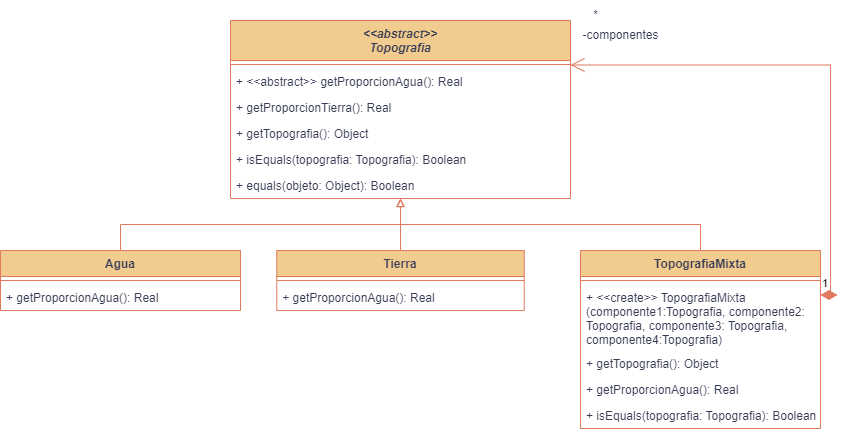

The diagram above was exported from draw.io. Its source (the exported page's mxGraphModel, read from the mxfile embedded in the PNG):
<mxGraphModel dx="864" dy="516" grid="1" gridSize="10" guides="1" tooltips="1" connect="1" arrows="1" fold="1" page="1" pageScale="1" pageWidth="827" pageHeight="1169" background="#ffffff" math="0" shadow="0">
  <root>
    <mxCell id="0" />
    <mxCell id="1" parent="0" />
    <mxCell id="B2-FL_3JOtWUrh0SDZhF-1" value="&lt;&lt;abstract&gt;&gt;&#10;Topografia" style="swimlane;fontStyle=3;align=center;verticalAlign=top;childLayout=stackLayout;horizontal=1;startSize=40;horizontalStack=0;resizeParent=1;resizeParentMax=0;resizeLast=0;collapsible=1;marginBottom=0;labelBackgroundColor=none;fillColor=#F2CC8F;strokeColor=#E07A5F;fontColor=#393C56;" parent="1" vertex="1">
      <mxGeometry x="230" y="140" width="340" height="178" as="geometry" />
    </mxCell>
    <mxCell id="B2-FL_3JOtWUrh0SDZhF-3" value="" style="line;strokeWidth=1;fillColor=none;align=left;verticalAlign=middle;spacingTop=-1;spacingLeft=3;spacingRight=3;rotatable=0;labelPosition=right;points=[];portConstraint=eastwest;strokeColor=#E07A5F;labelBackgroundColor=none;fontColor=#393C56;" parent="B2-FL_3JOtWUrh0SDZhF-1" vertex="1">
      <mxGeometry y="40" width="340" height="8" as="geometry" />
    </mxCell>
    <mxCell id="B2-FL_3JOtWUrh0SDZhF-4" value="+ &lt;&lt;abstract&gt;&gt; getProporcionAgua(): Real" style="text;strokeColor=none;fillColor=none;align=left;verticalAlign=top;spacingLeft=4;spacingRight=4;overflow=hidden;rotatable=0;points=[[0,0.5],[1,0.5]];portConstraint=eastwest;labelBackgroundColor=none;fontColor=#393C56;" parent="B2-FL_3JOtWUrh0SDZhF-1" vertex="1">
      <mxGeometry y="48" width="340" height="26" as="geometry" />
    </mxCell>
    <mxCell id="B2-FL_3JOtWUrh0SDZhF-20" value="+ getProporcionTierra(): Real" style="text;strokeColor=none;fillColor=none;align=left;verticalAlign=top;spacingLeft=4;spacingRight=4;overflow=hidden;rotatable=0;points=[[0,0.5],[1,0.5]];portConstraint=eastwest;labelBackgroundColor=none;fontColor=#393C56;" parent="B2-FL_3JOtWUrh0SDZhF-1" vertex="1">
      <mxGeometry y="74" width="340" height="26" as="geometry" />
    </mxCell>
    <mxCell id="YZ6kaLhzlNESF10zZTtm-1" value="+ getTopografia(): Object" style="text;strokeColor=none;fillColor=none;align=left;verticalAlign=top;spacingLeft=4;spacingRight=4;overflow=hidden;rotatable=0;points=[[0,0.5],[1,0.5]];portConstraint=eastwest;labelBackgroundColor=none;fontColor=#393C56;" vertex="1" parent="B2-FL_3JOtWUrh0SDZhF-1">
      <mxGeometry y="100" width="340" height="26" as="geometry" />
    </mxCell>
    <mxCell id="B2-FL_3JOtWUrh0SDZhF-27" value="+ isEquals(topografia: Topografia): Boolean" style="text;strokeColor=none;fillColor=none;align=left;verticalAlign=top;spacingLeft=4;spacingRight=4;overflow=hidden;rotatable=0;points=[[0,0.5],[1,0.5]];portConstraint=eastwest;labelBackgroundColor=none;fontColor=#393C56;" parent="B2-FL_3JOtWUrh0SDZhF-1" vertex="1">
      <mxGeometry y="126" width="340" height="26" as="geometry" />
    </mxCell>
    <mxCell id="YZ6kaLhzlNESF10zZTtm-2" value="+ equals(objeto: Object): Boolean" style="text;strokeColor=none;fillColor=none;align=left;verticalAlign=top;spacingLeft=4;spacingRight=4;overflow=hidden;rotatable=0;points=[[0,0.5],[1,0.5]];portConstraint=eastwest;labelBackgroundColor=none;fontColor=#393C56;" vertex="1" parent="B2-FL_3JOtWUrh0SDZhF-1">
      <mxGeometry y="152" width="340" height="26" as="geometry" />
    </mxCell>
    <mxCell id="B2-FL_3JOtWUrh0SDZhF-22" style="edgeStyle=orthogonalEdgeStyle;rounded=0;orthogonalLoop=1;jettySize=auto;html=1;endArrow=block;endFill=0;exitX=0.5;exitY=0;exitDx=0;exitDy=0;labelBackgroundColor=none;strokeColor=#E07A5F;fontColor=default;" parent="1" source="B2-FL_3JOtWUrh0SDZhF-5" target="B2-FL_3JOtWUrh0SDZhF-1" edge="1">
      <mxGeometry relative="1" as="geometry" />
    </mxCell>
    <mxCell id="B2-FL_3JOtWUrh0SDZhF-5" value="Agua" style="swimlane;fontStyle=1;align=center;verticalAlign=top;childLayout=stackLayout;horizontal=1;startSize=26;horizontalStack=0;resizeParent=1;resizeParentMax=0;resizeLast=0;collapsible=1;marginBottom=0;labelBackgroundColor=none;fillColor=#F2CC8F;strokeColor=#E07A5F;fontColor=#393C56;" parent="1" vertex="1">
      <mxGeometry y="370" width="240" height="60" as="geometry" />
    </mxCell>
    <mxCell id="B2-FL_3JOtWUrh0SDZhF-7" value="" style="line;strokeWidth=1;fillColor=none;align=left;verticalAlign=middle;spacingTop=-1;spacingLeft=3;spacingRight=3;rotatable=0;labelPosition=right;points=[];portConstraint=eastwest;strokeColor=#E07A5F;labelBackgroundColor=none;fontColor=#393C56;" parent="B2-FL_3JOtWUrh0SDZhF-5" vertex="1">
      <mxGeometry y="26" width="240" height="8" as="geometry" />
    </mxCell>
    <mxCell id="B2-FL_3JOtWUrh0SDZhF-8" value="+ getProporcionAgua(): Real" style="text;strokeColor=none;fillColor=none;align=left;verticalAlign=top;spacingLeft=4;spacingRight=4;overflow=hidden;rotatable=0;points=[[0,0.5],[1,0.5]];portConstraint=eastwest;labelBackgroundColor=none;fontColor=#393C56;" parent="B2-FL_3JOtWUrh0SDZhF-5" vertex="1">
      <mxGeometry y="34" width="240" height="26" as="geometry" />
    </mxCell>
    <mxCell id="B2-FL_3JOtWUrh0SDZhF-23" style="edgeStyle=orthogonalEdgeStyle;rounded=0;orthogonalLoop=1;jettySize=auto;html=1;exitX=0.5;exitY=0;exitDx=0;exitDy=0;endArrow=block;endFill=0;labelBackgroundColor=none;strokeColor=#E07A5F;fontColor=default;" parent="1" source="B2-FL_3JOtWUrh0SDZhF-9" target="B2-FL_3JOtWUrh0SDZhF-1" edge="1">
      <mxGeometry relative="1" as="geometry" />
    </mxCell>
    <mxCell id="B2-FL_3JOtWUrh0SDZhF-9" value="Tierra" style="swimlane;fontStyle=1;align=center;verticalAlign=top;childLayout=stackLayout;horizontal=1;startSize=26;horizontalStack=0;resizeParent=1;resizeParentMax=0;resizeLast=0;collapsible=1;marginBottom=0;labelBackgroundColor=none;fillColor=#F2CC8F;strokeColor=#E07A5F;fontColor=#393C56;" parent="1" vertex="1">
      <mxGeometry x="276.25" y="370" width="247.5" height="60" as="geometry" />
    </mxCell>
    <mxCell id="B2-FL_3JOtWUrh0SDZhF-11" value="" style="line;strokeWidth=1;fillColor=none;align=left;verticalAlign=middle;spacingTop=-1;spacingLeft=3;spacingRight=3;rotatable=0;labelPosition=right;points=[];portConstraint=eastwest;strokeColor=#E07A5F;labelBackgroundColor=none;fontColor=#393C56;" parent="B2-FL_3JOtWUrh0SDZhF-9" vertex="1">
      <mxGeometry y="26" width="247.5" height="8" as="geometry" />
    </mxCell>
    <mxCell id="B2-FL_3JOtWUrh0SDZhF-25" value="+ getProporcionAgua(): Real" style="text;strokeColor=none;fillColor=none;align=left;verticalAlign=top;spacingLeft=4;spacingRight=4;overflow=hidden;rotatable=0;points=[[0,0.5],[1,0.5]];portConstraint=eastwest;labelBackgroundColor=none;fontColor=#393C56;" parent="B2-FL_3JOtWUrh0SDZhF-9" vertex="1">
      <mxGeometry y="34" width="247.5" height="26" as="geometry" />
    </mxCell>
    <mxCell id="B2-FL_3JOtWUrh0SDZhF-24" style="edgeStyle=orthogonalEdgeStyle;rounded=0;orthogonalLoop=1;jettySize=auto;html=1;exitX=0.5;exitY=0;exitDx=0;exitDy=0;endArrow=block;endFill=0;labelBackgroundColor=none;strokeColor=#E07A5F;fontColor=default;" parent="1" source="B2-FL_3JOtWUrh0SDZhF-13" target="B2-FL_3JOtWUrh0SDZhF-1" edge="1">
      <mxGeometry relative="1" as="geometry" />
    </mxCell>
    <mxCell id="B2-FL_3JOtWUrh0SDZhF-13" value="TopografiaMixta" style="swimlane;fontStyle=1;align=center;verticalAlign=top;childLayout=stackLayout;horizontal=1;startSize=26;horizontalStack=0;resizeParent=1;resizeParentMax=0;resizeLast=0;collapsible=1;marginBottom=0;labelBackgroundColor=none;fillColor=#F2CC8F;strokeColor=#E07A5F;fontColor=#393C56;" parent="1" vertex="1">
      <mxGeometry x="580" y="370" width="240" height="178" as="geometry" />
    </mxCell>
    <mxCell id="B2-FL_3JOtWUrh0SDZhF-15" value="" style="line;strokeWidth=1;fillColor=none;align=left;verticalAlign=middle;spacingTop=-1;spacingLeft=3;spacingRight=3;rotatable=0;labelPosition=right;points=[];portConstraint=eastwest;strokeColor=#E07A5F;labelBackgroundColor=none;fontColor=#393C56;" parent="B2-FL_3JOtWUrh0SDZhF-13" vertex="1">
      <mxGeometry y="26" width="240" height="8" as="geometry" />
    </mxCell>
    <mxCell id="B2-FL_3JOtWUrh0SDZhF-31" value="+ &lt;&lt;create&gt;&gt; TopografiaMixta &#10;(componente1:Topografia, componente2:&#10;Topografia, componente3: Topografia, &#10;componente4:Topografia)" style="text;strokeColor=none;fillColor=none;align=left;verticalAlign=top;spacingLeft=4;spacingRight=4;overflow=hidden;rotatable=0;points=[[0,0.5],[1,0.5]];portConstraint=eastwest;labelBackgroundColor=none;fontColor=#393C56;" parent="B2-FL_3JOtWUrh0SDZhF-13" vertex="1">
      <mxGeometry y="34" width="240" height="66" as="geometry" />
    </mxCell>
    <mxCell id="YZ6kaLhzlNESF10zZTtm-3" value="+ getTopografia(): Object" style="text;strokeColor=none;fillColor=none;align=left;verticalAlign=top;spacingLeft=4;spacingRight=4;overflow=hidden;rotatable=0;points=[[0,0.5],[1,0.5]];portConstraint=eastwest;labelBackgroundColor=none;fontColor=#393C56;" vertex="1" parent="B2-FL_3JOtWUrh0SDZhF-13">
      <mxGeometry y="100" width="240" height="26" as="geometry" />
    </mxCell>
    <mxCell id="B2-FL_3JOtWUrh0SDZhF-26" value="+ getProporcionAgua(): Real" style="text;strokeColor=none;fillColor=none;align=left;verticalAlign=top;spacingLeft=4;spacingRight=4;overflow=hidden;rotatable=0;points=[[0,0.5],[1,0.5]];portConstraint=eastwest;labelBackgroundColor=none;fontColor=#393C56;" parent="B2-FL_3JOtWUrh0SDZhF-13" vertex="1">
      <mxGeometry y="126" width="240" height="26" as="geometry" />
    </mxCell>
    <mxCell id="B2-FL_3JOtWUrh0SDZhF-30" value="+ isEquals(topografia: Topografia): Boolean" style="text;strokeColor=none;fillColor=none;align=left;verticalAlign=top;spacingLeft=4;spacingRight=4;overflow=hidden;rotatable=0;points=[[0,0.5],[1,0.5]];portConstraint=eastwest;labelBackgroundColor=none;fontColor=#393C56;" parent="B2-FL_3JOtWUrh0SDZhF-13" vertex="1">
      <mxGeometry y="152" width="240" height="26" as="geometry" />
    </mxCell>
    <mxCell id="B2-FL_3JOtWUrh0SDZhF-17" value="1" style="endArrow=open;html=1;endSize=12;startArrow=diamondThin;startSize=14;startFill=1;edgeStyle=orthogonalEdgeStyle;align=left;verticalAlign=bottom;rounded=0;exitX=1;exitY=0.25;exitDx=0;exitDy=0;entryX=1;entryY=0.25;entryDx=0;entryDy=0;labelBackgroundColor=none;strokeColor=#E07A5F;fontColor=default;" parent="1" source="B2-FL_3JOtWUrh0SDZhF-13" target="B2-FL_3JOtWUrh0SDZhF-1" edge="1">
      <mxGeometry x="-1" y="3" relative="1" as="geometry">
        <mxPoint x="740" y="409" as="sourcePoint" />
        <mxPoint x="520" y="193" as="targetPoint" />
      </mxGeometry>
    </mxCell>
    <mxCell id="B2-FL_3JOtWUrh0SDZhF-18" value="*" style="text;html=1;align=center;verticalAlign=middle;resizable=0;points=[];autosize=1;strokeColor=none;fillColor=none;labelBackgroundColor=none;fontColor=#393C56;" parent="1" vertex="1">
      <mxGeometry x="580" y="120" width="30" height="30" as="geometry" />
    </mxCell>
    <mxCell id="B2-FL_3JOtWUrh0SDZhF-19" value="-componentes" style="text;html=1;align=center;verticalAlign=middle;resizable=0;points=[];autosize=1;strokeColor=none;fillColor=none;labelBackgroundColor=none;fontColor=#393C56;" parent="1" vertex="1">
      <mxGeometry x="570" y="140" width="100" height="30" as="geometry" />
    </mxCell>
  </root>
</mxGraphModel>